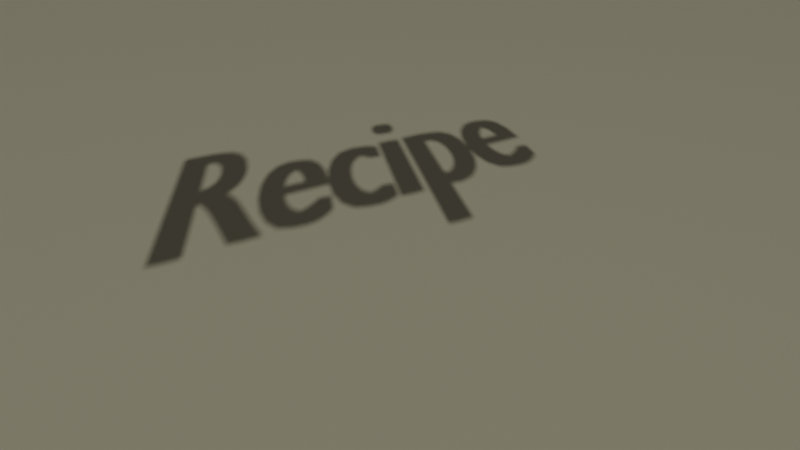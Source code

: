 # Source: default_scene.blend  (saved by Blender 4.4.32; exported with 4.5.12 LTS)
import bpy
from mathutils import Matrix  # noqa: F401  (used for matrix-valued properties, if any)

bpy.ops.wm.read_factory_settings(use_empty=True)
scene = bpy.context.scene
scene.name = 'Scene'
col_playera = bpy.data.collections.new('PlayerA')  # instanced only; not linked into the scene
col_playerb = bpy.data.collections.new('PlayerB')  # instanced only; not linked into the scene

# ---- materials (node trees are filled in below, after node groups)
mat_floor = bpy.data.materials.new('Floor')
mat_floor.alpha_threshold = 0.0
mat_floor.roughness = 0.5
mat_floor.line_color = (0.0, 0.0, 0.0, 1.0)
mat_title = bpy.data.materials.new('Title')

# ---- material node trees
mat_floor.use_nodes = True; mat_floor.node_tree.nodes.clear()
_N = mat_floor.node_tree.nodes; _L = mat_floor.node_tree.links
n0 = _N.new('ShaderNodeOutputMaterial'); n0.name = 'Material Output'; n0.location = (300, 300)
n1 = _N.new('ShaderNodeBsdfPrincipled'); n1.name = 'Principled BSDF'; n1.location = (10, 300)
n1.inputs[0].default_value = (1.0, 0.9644, 0.6732, 1.0)
n1.inputs[3].default_value = 1.45
_L.new(n1.outputs[0], n0.inputs[0])
n0.is_active_output = True
mat_title.use_nodes = True; mat_title.node_tree.nodes.clear()
_N = mat_title.node_tree.nodes; _L = mat_title.node_tree.links
n0 = _N.new('ShaderNodeBsdfPrincipled'); n0.name = 'Principled BSDF'; n0.location = (10, 300)
n0.inputs[0].default_value = (0.8753, 1.0, 0.4656, 1.0)
n0.inputs[2].default_value = 1.0
n0.inputs[27].default_value = (0.7991, 0.7991, 0.7991, 1.0)
n1 = _N.new('ShaderNodeOutputMaterial'); n1.name = 'Material Output'; n1.location = (300, 300)
_L.new(n0.outputs[0], n1.inputs[0])
n1.is_active_output = True

# ---- world
world_world = bpy.data.worlds.new('World'); scene.world = world_world
world_world.use_nodes = True; world_world.node_tree.nodes.clear()
_N = world_world.node_tree.nodes; _L = world_world.node_tree.links
n0 = _N.new('ShaderNodeOutputWorld'); n0.name = 'World Output'; n0.location = (300, 300)
n1 = _N.new('ShaderNodeBackground'); n1.name = 'Background'; n1.location = (10, 300)
n1.inputs[0].default_value = (0.05088, 0.05088, 0.05088, 1.0)
_L.new(n1.outputs[0], n0.inputs[0])
n0.is_active_output = True
world_world.color = (0.05088, 0.05088, 0.05088)
world_world.sun_shadow_jitter_overblur = 0.0

# ---- cameras
cam_camera = bpy.data.cameras.new('Camera')
cam_camera.lens = 43.46
cam_camera.sensor_width = 66.0
cam_camera.sensor_height = 20.0
cam_camera.lens_unit = 'FOV'

# ---- lights
light_sun = bpy.data.lights.new('Sun', 'SUN')
light_sun.energy = 1.0

# ---- meshes
me_floor = bpy.data.meshes.new('Floor')
me_floor.from_pydata([(0.5, 0.5, 0.5), (0.5, 0.5, -0.5), (0.5, -0.5, 0.5), (0.5, -0.5, -0.5), (-0.5, 0.5, 0.5), (-0.5, 0.5, -0.5), (-0.5, -0.5, 0.5), (-0.5, -0.5, -0.5)], [], [(0, 4, 6, 2), (3, 2, 6, 7), (7, 6, 4, 5), (5, 1, 3, 7), (1, 0, 2, 3), (5, 4, 0, 1)])
_uv = me_floor.uv_layers.new(name='UVMap')
_uv.uv.foreach_set('vector', [0.625, 0.5, 0.875, 0.5, 0.875, 0.75, 0.625, 0.75, 0.375, 0.75, 0.625, 0.75, 0.625, 1.0, 0.375, 1.0, 0.375, 0.0, 0.625, 0.0, 0.625, 0.25, 0.375, 0.25, 0.125, 0.5, 0.375, 0.5, 0.375, 0.75, 0.125, 0.75, 0.375, 0.5, 0.625, 0.5, 0.625, 0.75, 0.375, 0.75, 0.375, 0.25, 0.625, 0.25, 0.625, 0.5, 0.375, 0.5])
me_floor.materials.append(mat_floor)
me_floor.use_mirror_vertex_groups = False
me_floor.update()

# ---- curves / text
txt_text = bpy.data.curves.new('Text', 'FONT')
txt_text.dimensions = '2D'
txt_text.body = 'Recipe'
txt_text.materials.append(mat_title)
txt_text.bevel_profile.use_clip = True
txt_text.bevel_resolution = 0
txt_text.extrude = 0.2
txt_text.resolution_u = 4
txt_text.size = 2.0

# ---- objects
ob_floor = bpy.data.objects.new('Floor', me_floor)
ob_sun = bpy.data.objects.new('Sun', light_sun)
ob_camera = bpy.data.objects.new('Camera', cam_camera)
ob_titletextmesh = bpy.data.objects.new('TitleTextMesh', txt_text)
ob_camerasnap = bpy.data.objects.new('CameraSnap', None)
ob_playera = bpy.data.objects.new('PlayerA', None)
ob_playerb = bpy.data.objects.new('PlayerB', None)

# ---- transforms, parenting, visibility, modifiers, constraints
ob_floor.location = (0.0, 0.0, -0.5)
ob_floor.scale = (50.0, 50.0, 1.0)
ob_floor.lock_rotations_4d = False
ob_floor.empty_display_type = 'ARROWS'
ob_floor.lineart.crease_threshold = 0.0
ob_sun.location = (0.0, 0.0, 0.0)
ob_sun.rotation_euler = (1.005, 0.4326, 1.726)
ob_camera.location = (5.366, 1.268, 3.058)
ob_camera.rotation_euler = (1.037, -3.766e-09, 1.899)
ob_titletextmesh.location = (9.903, 0.8213, 4.716)
ob_titletextmesh.rotation_euler = (1.047, -0.0, 2.443)
ob_camerasnap.parent = ob_camera
ob_camerasnap.location = (0.0, 0.0, 0.0)
ob_camerasnap.rotation_euler = (-1.571, 0.0, 0.0)
ob_camerasnap.empty_display_type = 'CONE'
ob_playera.location = (2.0, 0.0, 0.0)
ob_playera.rotation_euler = (0.0, -0.0, -1.134)
ob_playera.instance_type = 'COLLECTION'
ob_playerb.location = (2.0, 1.0, 0.0)
ob_playerb.rotation_euler = (0.0, -0.0, -1.833)
ob_playerb.instance_type = 'COLLECTION'
ob_playera.instance_collection = col_playera
ob_playerb.instance_collection = col_playerb

# ---- collection membership
scene.collection.objects.link(ob_floor)
scene.collection.objects.link(ob_sun)
scene.collection.objects.link(ob_camera)
scene.collection.objects.link(ob_titletextmesh)
scene.collection.objects.link(ob_camerasnap)
scene.collection.objects.link(ob_playera)
scene.collection.objects.link(ob_playerb)

# ---- scene / render settings (as saved in the file)
scene.camera = ob_camera
scene.frame_start = 1; scene.frame_end = 250; scene.frame_set(0)
scene.render.engine = 'BLENDER_EEVEE_NEXT'
scene.eevee.taa_samples = 32
scene.eevee.use_shadow_jitter_viewport = True
bpy.context.view_layer.update()
